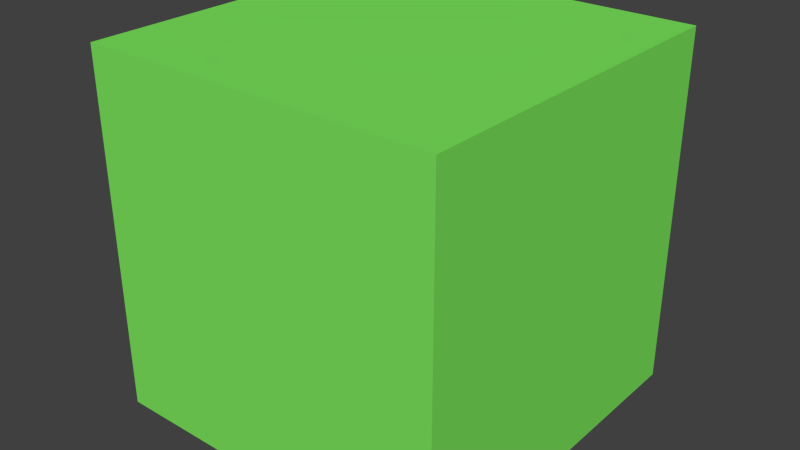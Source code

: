 # Source: Chunk.blend  (saved by Blender 2.68.0; exported with 4.5.12 LTS)
import bpy
from mathutils import Matrix  # noqa: F401  (used for matrix-valued properties, if any)

bpy.ops.wm.read_factory_settings(use_empty=True)
scene = bpy.context.scene
scene.name = 'Scene'

# ---- collections
col_collection_1 = bpy.data.collections.new('Collection 1'); scene.collection.children.link(col_collection_1)

# ---- materials (node trees are filled in below, after node groups)
mat_grass = bpy.data.materials.new('Grass')
mat_grass.alpha_threshold = 0.0
mat_grass.use_transparent_shadow = False
mat_grass.diffuse_color = (0.2049, 0.8, 0.1107, 1.0)
mat_grass.roughness = 0.5
mat_grass.line_color = (0.0, 0.0, 0.0, 1.0)

# ---- material node trees

# ---- world
world_world = bpy.data.worlds.new('World'); scene.world = world_world
world_world.color = (0.05088, 0.05088, 0.05088)
world_world.use_sun_shadow = False
world_world.sun_shadow_jitter_overblur = 0.0
world_world.cycles.sampling_method = 'MANUAL'
world_world.cycles.sample_map_resolution = 256

# ---- meshes
me_cube = bpy.data.meshes.new('Cube')
me_cube.from_pydata([(-3.815e-06, 16.0, 0.0), (-3.815e-06, 0.0, 0.0), (-16.0, 1.907e-06, 0.0), (-16.0, 16.0, 0.0), (0.0, 16.0, 16.0), (-8.583e-06, -4.768e-06, 16.0), (-16.0, 2.861e-06, 16.0), (-16.0, 16.0, 16.0)], [], [(0, 1, 2, 3), (4, 7, 6, 5), (0, 4, 5, 1), (1, 5, 6, 2), (2, 6, 7, 3), (4, 0, 3, 7)])
me_cube.materials.append(mat_grass)
me_cube.use_remesh_preserve_volume = False
me_cube.use_remesh_preserve_attributes = False
me_cube.use_mirror_vertex_groups = False
me_cube.update()

# ---- objects
ob_cube = bpy.data.objects.new('Cube', me_cube)

# ---- transforms, parenting, visibility, modifiers, constraints
ob_cube.location = (0.0, 0.0, 0.0)
ob_cube.scale = (1.0, 1.0, 1.0)
ob_cube.lock_rotations_4d = False
ob_cube.empty_display_type = 'ARROWS'
ob_cube.lineart.crease_threshold = 0.0

# ---- collection membership
col_collection_1.objects.link(ob_cube)

# ---- scene / render settings (as saved in the file)
scene.frame_start = 1; scene.frame_end = 250; scene.frame_set(1)
scene.render.engine = 'BLENDER_EEVEE_NEXT'
scene.render.image_settings.color_mode = 'RGB'
scene.render.image_settings.compression = 90
scene.render.resolution_percentage = 50
scene.render.dither_intensity = 0.0
scene.cycles.use_denoising = False
scene.cycles.samples = 10
scene.cycles.sampling_pattern = 'TABULATED_SOBOL'
scene.cycles.light_sampling_threshold = 0.0
scene.cycles.use_adaptive_sampling = False
scene.cycles.use_light_tree = False
scene.cycles.blur_glossy = 0.0
scene.cycles.volume_bounces = 1
scene.cycles.pixel_filter_type = 'GAUSSIAN'
scene.cycles.sample_clamp_indirect = 0.0
scene.view_settings.view_transform = 'Standard'
bpy.context.view_layer.update()

# ---- added for rendering (the .blend has no active camera and no usable light): camera, sun
cam_auto = bpy.data.cameras.new('AutoCamera')
cam_auto.lens = 50.0
cam_auto.sensor_width = 36.0
cam_auto.clip_end = 1000.0
ob_auto_camera = bpy.data.objects.new('AutoCamera', cam_auto)
scene.collection.objects.link(ob_auto_camera)
ob_auto_camera.location = (17.6406, -22.7687, 28.5125)
ob_auto_camera.rotation_euler = (1.09748, -7.21219e-08, 0.694738)
scene.camera = ob_auto_camera
light_auto_sun = bpy.data.lights.new('AutoSun', 'SUN')
light_auto_sun.energy = 3.0
light_auto_sun.angle = 0.0523599
ob_auto_sun = bpy.data.objects.new('AutoSun', light_auto_sun)
scene.collection.objects.link(ob_auto_sun)
ob_auto_sun.rotation_euler = (0.872665, 0.174533, 0.523599)
bpy.context.view_layer.update()
